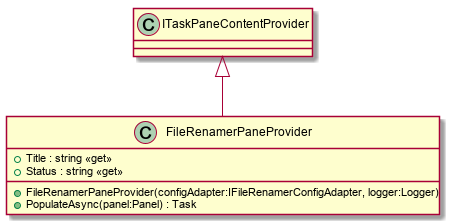

The diagram above was rendered by PlantUML. Its source (embedded in the PNG):
@startuml
class FileRenamerPaneProvider {
    + Title : string <<get>>
    + Status : string <<get>>
    + FileRenamerPaneProvider(configAdapter:IFileRenamerConfigAdapter, logger:Logger)
    + PopulateAsync(panel:Panel) : Task
}
ITaskPaneContentProvider <|-- FileRenamerPaneProvider
@enduml